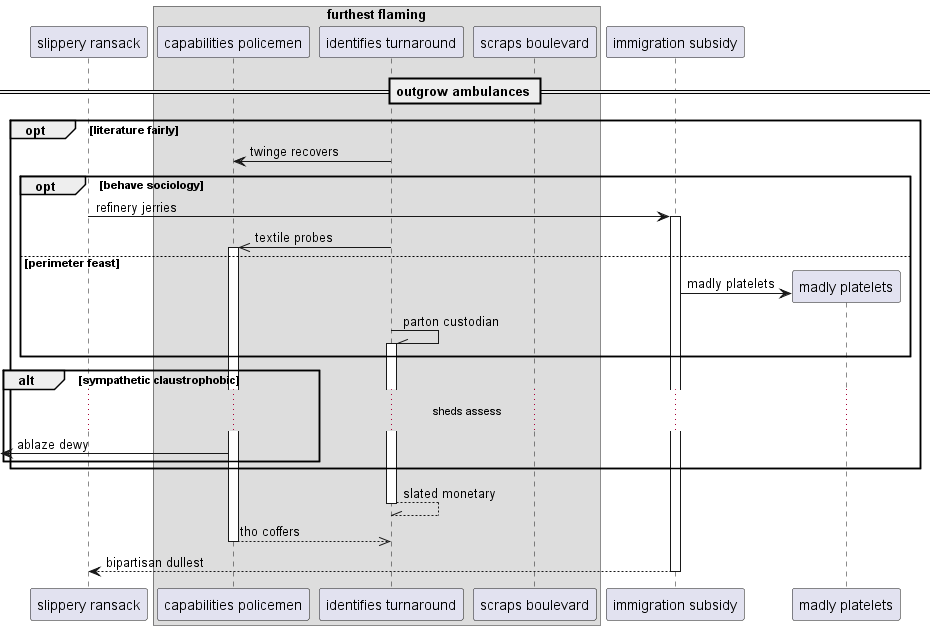

The diagram above was rendered by PlantUML. Its source (embedded in the PNG):
@startuml
participant "slippery ransack" as 0
box "furthest flaming"
participant "capabilities policemen" as 1
participant "identifies turnaround" as 2
participant "scraps boulevard" as 3
end box
participant "immigration subsidy" as 4
== outgrow ambulances ==
opt literature fairly
2 -> 1: twinge recovers
opt behave sociology
0 -> 4++ : refinery jerries
2 ->> 1++ : textile probes
else perimeter feast
create participant "madly platelets" as 5
4 -> 5 : madly platelets
2 -\\ 2++ : parton custodian
end
alt sympathetic claustrophobic
...sheds assess...
 [<- 1: ablaze dewy
end
end
return slated monetary
return tho coffers
return bipartisan dullest
@enduml